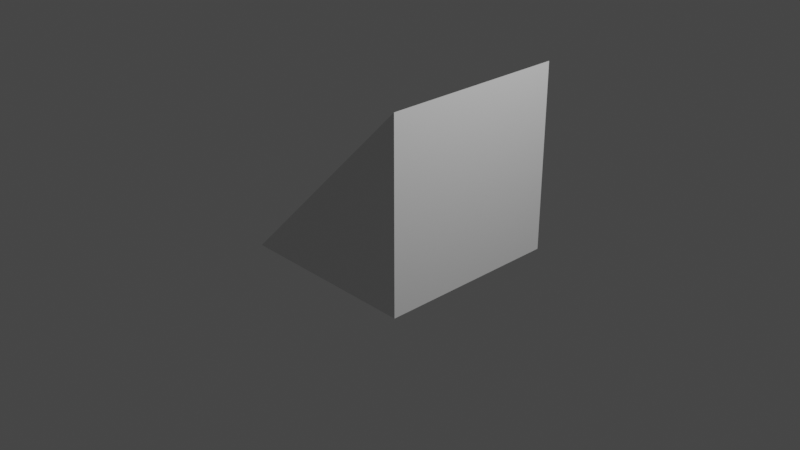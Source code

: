 # Source: slope.blend  (saved by Blender 3.1.7; exported with 4.5.12 LTS)
import bpy
from mathutils import Matrix  # noqa: F401  (used for matrix-valued properties, if any)

bpy.ops.wm.read_factory_settings(use_empty=True)
scene = bpy.context.scene
scene.name = 'Scene'

# ---- collections
col_collection = bpy.data.collections.new('Collection'); scene.collection.children.link(col_collection)

# ---- materials (node trees are filled in below, after node groups)
mat_material = bpy.data.materials.new('Material')
mat_material.alpha_threshold = 0.0
mat_material.use_transparent_shadow = False
mat_material.line_color = (0.0, 0.0, 0.0, 1.0)

# ---- material node trees
mat_material.use_nodes = True; mat_material.node_tree.nodes.clear()
_N = mat_material.node_tree.nodes; _L = mat_material.node_tree.links
n0 = _N.new('ShaderNodeOutputMaterial'); n0.name = 'Material Output'; n0.location = (300, 300)
n1 = _N.new('ShaderNodeBsdfPrincipled'); n1.name = 'Principled BSDF'; n1.location = (10, 300)
n1.distribution = 'GGX'
n1.subsurface_method = 'RANDOM_WALK_SKIN'
n1.inputs[2].default_value = 0.4
n1.inputs[3].default_value = 1.45
n1.inputs[27].default_value = (0.0, 0.0, 0.0, 1.0)
n1.inputs[28].default_value = 1.0
_L.new(n1.outputs[0], n0.inputs[0])
n0.is_active_output = True

# ---- world
world_world = bpy.data.worlds.new('World'); scene.world = world_world
world_world.use_nodes = True; world_world.node_tree.nodes.clear()
_N = world_world.node_tree.nodes; _L = world_world.node_tree.links
n0 = _N.new('ShaderNodeOutputWorld'); n0.name = 'World Output'; n0.location = (300, 300)
n1 = _N.new('ShaderNodeBackground'); n1.name = 'Background'; n1.location = (10, 300)
n1.inputs[0].default_value = (0.05088, 0.05088, 0.05088, 1.0)
_L.new(n1.outputs[0], n0.inputs[0])
n0.is_active_output = True
world_world.color = (0.05088, 0.05088, 0.05088)
world_world.use_sun_shadow = False
world_world.sun_shadow_jitter_overblur = 0.0

# ---- cameras
cam_camera = bpy.data.cameras.new('Camera')
cam_camera.clip_end = 100.0
cam_camera.ortho_scale = 7.314

# ---- lights
light_light = bpy.data.lights.new('Light', 'POINT')
light_light.transmission_factor = 0.0
light_light.energy = 1000.0
light_light.shadow_soft_size = 0.1
light_light.shadow_maximum_resolution = 0.006
light_light.use_absolute_resolution = True

# ---- meshes
me_cube = bpy.data.meshes.new('Cube')
me_cube.from_pydata([(1.0, 1.0, 1.0), (1.0, 1.0, -1.0), (1.0, -1.0, 1.0), (1.0, -1.0, -1.0), (-1.0, 1.0, -1.0), (-1.0, -1.0, -1.0), (-1.0, 0.0, -1.0), (1.0, 0.0, 1.0), (1.0, 0.0, -1.0), (1.0, 1.0, 0.0), (1.0, -1.0, 0.0), (1.0, 0.0, 0.0), (-1.192e-07, 1.0, 0.0), (2.384e-07, -1.0, 0.0)], [], [(10, 2, 13), (6, 8, 3, 5), (11, 7, 2, 10), (9, 0, 7, 11), (4, 1, 8, 6), (1, 9, 11, 8), (5, 13, 2, 7, 0, 12, 4, 6), (8, 11, 10, 3), (3, 10, 13, 5), (12, 0, 9), (12, 9, 1, 4)])
_uv = me_cube.uv_layers.new(name='UVMap')
_uv.uv.foreach_set('vector', [0.5, 0.75, 0.625, 0.75, 0.5, 0.875, 0.125, 0.625, 0.375, 0.625, 0.375, 0.75, 0.125, 0.75, 0.5, 0.625, 0.625, 0.625, 0.625, 0.75, 0.5, 0.75, 0.5, 0.5, 0.625, 0.5, 0.625, 0.625, 0.5, 0.625, 0.125, 0.5, 0.375, 0.5, 0.375, 0.625, 0.125, 0.625, 0.375, 0.5, 0.5, 0.5, 0.5, 0.625, 0.375, 0.625, 0.375, 1.0, 0.5, 0.875, 0.625, 0.75, 0.625, 0.625, 0.625, 0.5, 0.5, 0.375, 0.375, 0.25, 0.125, 0.625, 0.375, 0.625, 0.5, 0.625, 0.5, 0.75, 0.375, 0.75, 0.375, 0.75, 0.5, 0.75, 0.5, 0.875, 0.375, 1.0, 0.5, 0.375, 0.625, 0.5, 0.5, 0.5, 0.5, 0.375, 0.5, 0.5, 0.375, 0.5, 0.375, 0.25])
me_cube.materials.append(mat_material)
me_cube.use_remesh_preserve_volume = False
me_cube.use_remesh_preserve_attributes = False
me_cube.use_mirror_vertex_groups = False
me_cube.update()

# ---- objects
ob_cube = bpy.data.objects.new('Cube', me_cube)
ob_light = bpy.data.objects.new('Light', light_light)
ob_camera = bpy.data.objects.new('Camera', cam_camera)

# ---- transforms, parenting, visibility, modifiers, constraints
ob_cube.location = (0.0, 0.0, 0.6783)
ob_cube.lock_rotations_4d = False
ob_cube.empty_display_type = 'ARROWS'
ob_cube.lineart.crease_threshold = 0.0
ob_light.location = (4.076, 1.005, 5.904)
ob_light.rotation_euler = (0.6503, 0.05522, 1.866)
ob_light.lock_rotations_4d = False
ob_light.empty_display_type = 'ARROWS'
ob_light.color = (0.0, 0.0, 0.0, 0.0)
ob_light.lineart.crease_threshold = 0.0
ob_camera.location = (7.359, -6.926, 4.958)
ob_camera.rotation_euler = (1.109, 0.0, 0.8149)
ob_camera.lock_rotations_4d = False
ob_camera.empty_display_type = 'ARROWS'
ob_camera.color = (0.0, 0.0, 0.0, 0.0)
ob_camera.display_type = 'WIRE'
ob_camera.lineart.crease_threshold = 0.0

# ---- collection membership
col_collection.objects.link(ob_cube)
col_collection.objects.link(ob_light)
col_collection.objects.link(ob_camera)

# ---- scene / render settings (as saved in the file)
scene.camera = ob_camera
scene.frame_start = 1; scene.frame_end = 250; scene.frame_set(1)
scene.render.engine = 'BLENDER_EEVEE_NEXT'
scene.cycles.sampling_pattern = 'TABULATED_SOBOL'
scene.cycles.use_light_tree = False
scene.view_settings.view_transform = 'Filmic'
bpy.context.view_layer.update()
